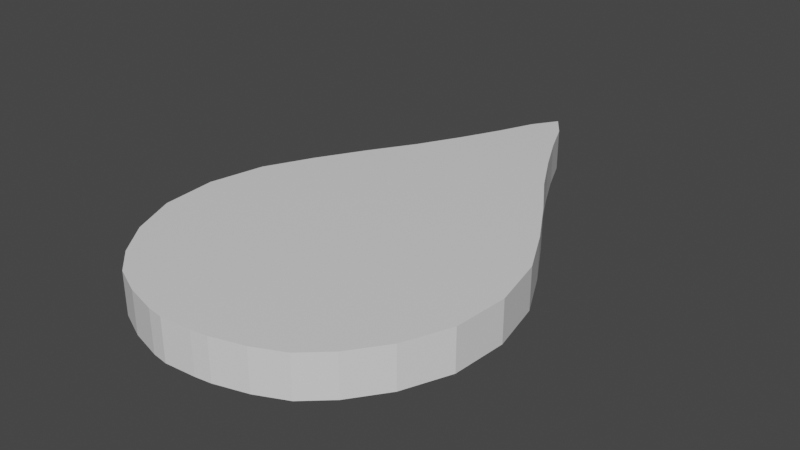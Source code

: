 # Source: waterDroplet.blend  (saved by Blender 2.93.20; exported with 4.5.12 LTS)
import bpy
from mathutils import Matrix  # noqa: F401  (used for matrix-valued properties, if any)

bpy.ops.wm.read_factory_settings(use_empty=True)
scene = bpy.context.scene
scene.name = 'Scene'

# ---- collections
col_collection = bpy.data.collections.new('Collection'); scene.collection.children.link(col_collection)

# ---- materials (node trees are filled in below, after node groups)
mat_material = bpy.data.materials.new('Material')
mat_material.alpha_threshold = 0.0
mat_material.use_transparent_shadow = False
mat_material.line_color = (0.0, 0.0, 0.0, 1.0)

# ---- material node trees
mat_material.use_nodes = True; mat_material.node_tree.nodes.clear()
_N = mat_material.node_tree.nodes; _L = mat_material.node_tree.links
n0 = _N.new('ShaderNodeOutputMaterial'); n0.name = 'Material Output'; n0.location = (300, 300)
n1 = _N.new('ShaderNodeBsdfPrincipled'); n1.name = 'Principled BSDF'; n1.location = (10, 300)
n1.distribution = 'GGX'
n1.subsurface_method = 'BURLEY'
n1.inputs[2].default_value = 0.4
n1.inputs[3].default_value = 1.45
n1.inputs[27].default_value = (0.0, 0.0, 0.0, 1.0)
n1.inputs[28].default_value = 1.0
_L.new(n1.outputs[0], n0.inputs[0])
n0.is_active_output = True

# ---- world
world_world = bpy.data.worlds.new('World'); scene.world = world_world
world_world.use_nodes = True; world_world.node_tree.nodes.clear()
_N = world_world.node_tree.nodes; _L = world_world.node_tree.links
n0 = _N.new('ShaderNodeOutputWorld'); n0.name = 'World Output'; n0.location = (300, 300)
n1 = _N.new('ShaderNodeBackground'); n1.name = 'Background'; n1.location = (10, 300)
n1.inputs[0].default_value = (0.05088, 0.05088, 0.05088, 1.0)
_L.new(n1.outputs[0], n0.inputs[0])
n0.is_active_output = True
world_world.color = (0.05088, 0.05088, 0.05088)
world_world.use_sun_shadow = False
world_world.sun_shadow_jitter_overblur = 0.0

# ---- meshes
me_cube = bpy.data.meshes.new('Cube')
me_cube.from_pydata([(-0.6861, -0.5841, 0.0), (-0.7776, -0.3652, 0.0), (-0.7965, -0.1006, 0.0), (-0.7398, 0.164, 0.0), (-0.6264, 0.3908, 0.0), (-0.4941, 0.6176, 0.0), (-0.3618, 0.8256, 0.0), (-0.2484, 1.033, 0.0), (-0.1539, 1.222, 0.0), (-0.07828, 1.393, 0.0), (0.7397, 0.1749, 0.0), (0.7964, -0.08968, 0.0), (0.7775, -0.3543, 0.0), (0.686, -0.5731, 0.0), (-0.5658, -0.7482, 0.0), (-0.4455, -0.8575, 0.0), (-0.3033, -0.9232, 0.0), (-0.1501, -0.9669, 0.0), (-0.1501, -0.9669, 0.0), (-0.07356, -0.9779, 0.0), (0.6263, 0.4018, 0.0), (0.494, 0.6286, 0.0), (0.3617, 0.8365, 0.0), (0.2483, 1.044, 0.0), (0.1538, 1.233, 0.0), (0.07818, 1.404, 0.0), (0.5657, -0.7372, 0.0), (0.4454, -0.8466, 0.0), (0.3032, -0.9122, 0.0), (0.15, -0.956, 0.0), (0.15, -0.956, 0.0), (0.07346, -0.9669, -5.96e-08), (0.001612, 1.513, 0.0)], [], [(0, 14, 15, 16, 17, 18, 19, 31, 30, 29, 28, 27, 26, 13, 12, 11, 10, 20, 21, 22, 23, 24, 25, 32, 9, 8, 7, 6, 5, 4, 3, 2, 1)])
_uv = me_cube.uv_layers.new(name='UVMap')
_uv.uv.foreach_set('vector', [0.0, 0.0, 0.0, 0.0, 0.0, 0.0, 0.0, 0.0, 0.0, 0.0, 0.0, 0.0, 0.0, 0.0, 0.0, 0.0, 0.0, 0.0, 0.0, 0.0, 0.0, 0.0, 0.0, 0.0, 0.0, 0.0, 0.0, 0.0, 0.0, 0.0, 0.0, 0.0, 0.0, 0.0, 0.0, 0.0, 0.0, 0.0, 0.0, 0.0, 0.0, 0.0, 0.0, 0.0, 0.0, 0.0, 0.0, 0.0, 0.0, 0.0, 0.0, 0.0, 0.0, 0.0, 0.0, 0.0, 0.0, 0.0, 0.0, 0.0, 0.0, 0.0, 0.0, 0.0, 0.0, 0.0])
me_cube.materials.append(mat_material)
me_cube.use_remesh_preserve_volume = False
me_cube.use_remesh_preserve_attributes = False
me_cube.use_mirror_vertex_groups = False
me_cube.update()

# ---- objects
ob_waterdroplet = bpy.data.objects.new('WaterDroplet', me_cube)

# ---- transforms, parenting, visibility, modifiers, constraints
ob_waterdroplet.location = (0.007561, 0.01512, 0.0)
ob_waterdroplet.lock_rotations_4d = False
ob_waterdroplet.empty_display_type = 'ARROWS'
ob_waterdroplet.lineart.crease_threshold = 0.0
_m = ob_waterdroplet.modifiers.new('Solidify', 'SOLIDIFY')
_m.thickness = 0.2
_m.offset = 0.0

# ---- collection membership
col_collection.objects.link(ob_waterdroplet)

# ---- scene / render settings (as saved in the file)
scene.frame_start = 1; scene.frame_end = 250; scene.frame_set(1)
scene.render.engine = 'BLENDER_EEVEE_NEXT'
scene.cycles.use_denoising = False
scene.cycles.samples = 128
scene.cycles.sampling_pattern = 'TABULATED_SOBOL'
scene.cycles.use_adaptive_sampling = False
scene.cycles.use_light_tree = False
scene.view_settings.view_transform = 'Filmic'
bpy.context.view_layer.update()

# ---- added for rendering (the .blend has no active camera and no usable light): camera, sun
cam_auto = bpy.data.cameras.new('AutoCamera')
cam_auto.lens = 50.0
cam_auto.sensor_width = 36.0
cam_auto.clip_end = 1000.0
ob_auto_camera = bpy.data.objects.new('AutoCamera', cam_auto)
scene.collection.objects.link(ob_auto_camera)
ob_auto_camera.location = (2.74929, -3.00749, 2.19343)
ob_auto_camera.rotation_euler = (1.09748, -7.21219e-08, 0.694738)
scene.camera = ob_auto_camera
light_auto_sun = bpy.data.lights.new('AutoSun', 'SUN')
light_auto_sun.energy = 3.0
light_auto_sun.angle = 0.0523599
ob_auto_sun = bpy.data.objects.new('AutoSun', light_auto_sun)
scene.collection.objects.link(ob_auto_sun)
ob_auto_sun.rotation_euler = (0.872665, 0.174533, 0.523599)
bpy.context.view_layer.update()
